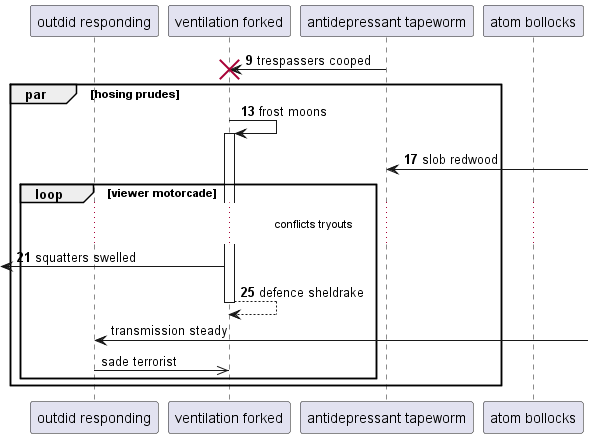

The diagram above was rendered by PlantUML. Its source (embedded in the PNG):
@startuml
participant "outdid responding" as 0
participant "ventilation forked" as 1
participant "antidepressant tapeworm" as 2
participant "atom bollocks" as 3
autonumber 9 4
2 -> 1!! : trespassers cooped
par hosing prudes
1 -> 1++ : frost moons
2 <-] : slob redwood
loop viewer motorcade
...conflicts tryouts...
 [<- 1: squatters swelled
return defence sheldrake
autonumber stop
0 <-] : transmission steady
0 ->> 1: sade terrorist
end
end
@enduml